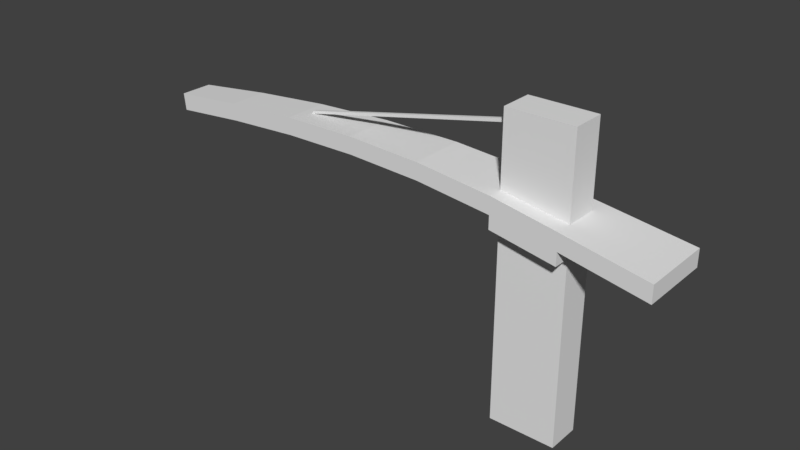 # Source: entradaOrla.blend  (saved by Blender 2.79.0; exported with 4.5.12 LTS)
import bpy
from mathutils import Matrix  # noqa: F401  (used for matrix-valued properties, if any)

bpy.ops.wm.read_factory_settings(use_empty=True)
scene = bpy.context.scene
scene.name = 'Scene'

# ---- collections
col_collection_1 = bpy.data.collections.new('Collection 1'); scene.collection.children.link(col_collection_1)

# ---- world
world_world = bpy.data.worlds.new('World'); scene.world = world_world
world_world.color = (0.05088, 0.05088, 0.05088)
world_world.use_sun_shadow = False
world_world.sun_shadow_jitter_overblur = 0.0
world_world.cycles.sampling_method = 'MANUAL'

# ---- meshes
me_cube_001 = bpy.data.meshes.new('Cube.001')
me_cube_001.from_pydata([(-0.006119, -0.1401, 2.384e-07), (-0.006119, -0.1401, 4.504), (0.9978, -0.1401, 2.384e-07), (0.9978, -0.1401, 4.504), (-0.006119, -0.6398, 2.384e-07), (-0.006119, -0.6398, 4.504), (0.9978, -0.6398, 2.384e-07), (0.9978, -0.6398, 4.504), (-0.006119, -0.1401, 3.158), (-0.006119, -0.1401, 3.417), (0.9978, -0.1401, 3.27), (0.9978, -0.1401, 3.012), (0.9978, -0.6398, 3.27), (0.9978, -0.6398, 3.012), (-0.006119, -0.6398, 3.417), (-0.006119, -0.6398, 3.158), (2.277, -0.2401, 3.071), (2.277, -0.2401, 2.812), (2.277, -0.5398, 3.071), (2.277, -0.5398, 2.812), (-5.845, -0.2401, 3.008), (-5.875, -0.2401, 3.265), (-5.875, -0.5398, 3.265), (-5.845, -0.5398, 3.008), (2.277, -0.9398, 3.071), (2.277, -0.9398, 2.812), (-5.875, -0.6398, 3.265), (-5.845, -0.6398, 3.008), (2.277, 0.1599, 3.071), (2.277, 0.1599, 2.812), (-5.845, -0.1401, 3.008), (-5.875, -0.1401, 3.265), (-0.006119, -0.8556, 3.158), (-0.006119, -0.8556, 3.417), (0.9978, -0.8926, 3.27), (0.9978, -0.8926, 3.012), (0.9978, 0.1128, 3.27), (0.9978, 0.1128, 3.012), (-0.006119, 0.07577, 3.417), (-0.006119, 0.07577, 3.158), (0.9978, -0.1401, 2.812), (0.9978, -0.6398, 2.812), (-0.006119, -0.6398, 2.958), (-0.006119, -0.1401, 2.958), (-0.006119, -0.8556, 2.958), (0.9978, -0.8926, 2.812), (0.9978, 0.1128, 2.812), (-0.006119, 0.07577, 2.958), (-1.174, -0.5398, 3.257), (-2.342, -0.5398, 3.278), (-3.51, -0.5398, 3.235), (-4.677, -0.5398, 3.141), (-4.677, -0.2401, 3.141), (-3.51, -0.2401, 3.235), (-2.342, -0.2401, 3.278), (-1.174, -0.2401, 3.257), (-1.18, -0.2401, 3.515), (-2.354, -0.2401, 3.536), (-3.528, -0.2401, 3.493), (-4.701, -0.2401, 3.398), (-4.701, -0.5398, 3.398), (-3.528, -0.5398, 3.493), (-2.354, -0.5398, 3.536), (-1.18, -0.5398, 3.515), (-1.18, -0.8124, 3.515), (-2.354, -0.7692, 3.536), (-3.528, -0.7261, 3.493), (-4.701, -0.6829, 3.398), (-1.174, -0.8124, 3.257), (-2.342, -0.7692, 3.278), (-3.51, -0.7261, 3.235), (-4.677, -0.6829, 3.141), (-1.18, 0.03261, 3.515), (-2.354, -0.01056, 3.536), (-3.528, -0.05372, 3.493), (-4.701, -0.09689, 3.398), (-1.174, 0.03261, 3.257), (-2.342, -0.01056, 3.278), (-3.51, -0.05372, 3.235), (-4.677, -0.09689, 3.141), (-0.006119, -0.1401, 4.203), (0.9978, -0.1401, 4.163), (0.9978, -0.6398, 4.163), (-0.006119, -0.6398, 4.203), (-0.006119, -0.3649, 4.277), (-0.006119, -0.4149, 4.277), (-0.006119, -0.3649, 4.227), (-0.006119, -0.4149, 4.227), (-3.331, -0.3649, 3.5), (-3.381, -0.3649, 3.498), (-3.381, -0.4149, 3.498), (-3.331, -0.4149, 3.5), (-3.312, -0.4149, 3.511), (-3.349, -0.4149, 3.544), (-3.312, -0.3649, 3.511), (-3.349, -0.3649, 3.544)], [], [(80, 1, 3, 81), (81, 3, 7, 82), (82, 7, 5, 83), (1, 80, 86, 84), (2, 6, 4, 0), (7, 3, 1, 5), (42, 15, 8, 43), (52, 51, 23, 20), (41, 13, 35, 45), (40, 11, 13, 41), (10, 12, 18, 16), (46, 37, 11, 40), (75, 79, 30, 31), (17, 16, 18, 19), (36, 37, 39, 38), (35, 34, 33, 32), (13, 11, 17, 19), (23, 22, 21, 20), (60, 59, 21, 22), (71, 67, 26, 27), (23, 27, 26, 22), (18, 24, 25, 19), (25, 24, 34, 35), (21, 31, 30, 20), (17, 29, 28, 16), (28, 29, 37, 36), (11, 37, 29, 17), (13, 19, 25, 35), (46, 40, 43, 47), (33, 34, 12, 14), (24, 18, 12, 34), (10, 16, 28, 36), (43, 8, 39, 47), (9, 10, 36, 38), (56, 9, 38, 72), (55, 76, 39, 8), (63, 64, 33, 14), (48, 15, 32, 68), (0, 43, 40, 2), (2, 40, 41, 6), (6, 41, 42, 4), (4, 42, 43, 0), (32, 44, 45, 35), (37, 46, 47, 39), (42, 41, 45, 44), (32, 15, 42, 44), (23, 51, 71, 27), (51, 50, 70, 71), (50, 49, 69, 70), (49, 48, 68, 69), (22, 26, 67, 60), (60, 67, 66, 61), (61, 66, 65, 62), (62, 65, 64, 63), (20, 30, 79, 52), (52, 79, 78, 53), (53, 78, 77, 54), (54, 77, 76, 55), (21, 59, 75, 31), (59, 58, 74, 75), (58, 57, 73, 74), (57, 56, 72, 73), (32, 33, 64, 68), (68, 64, 65, 69), (69, 65, 66, 70), (70, 66, 67, 71), (14, 9, 56, 63), (63, 56, 57, 62), (61, 62, 91, 90), (61, 58, 59, 60), (38, 39, 76, 72), (72, 76, 77, 73), (73, 77, 78, 74), (74, 78, 79, 75), (8, 15, 48, 55), (55, 48, 49, 54), (54, 49, 50, 53), (53, 50, 51, 52), (14, 83, 80, 9), (12, 82, 83, 14), (10, 81, 82, 12), (9, 80, 81, 10), (93, 95, 89, 90), (83, 5, 85, 87), (5, 1, 84, 85), (80, 83, 87, 86), (91, 88, 89, 90), (57, 58, 89, 88), (58, 61, 90, 89), (62, 57, 88, 91), (86, 87, 92, 94), (92, 93, 90, 91), (95, 94, 88, 89), (94, 92, 91, 88), (84, 86, 94, 95), (87, 85, 93, 92), (85, 84, 95, 93)])
me_cube_001.use_remesh_preserve_volume = False
me_cube_001.use_remesh_preserve_attributes = False
me_cube_001.use_mirror_vertex_groups = False
me_cube_001.update()

# ---- objects
ob_cube = bpy.data.objects.new('Cube', me_cube_001)

# ---- transforms, parenting, visibility, modifiers, constraints
ob_cube.location = (0.0, 0.0, 0.0)
ob_cube.lineart.crease_threshold = 0.0

# ---- collection membership
col_collection_1.objects.link(ob_cube)

# ---- scene / render settings (as saved in the file)
scene.frame_start = 1; scene.frame_end = 250; scene.frame_set(1)
scene.render.engine = 'BLENDER_EEVEE_NEXT'
scene.render.resolution_percentage = 50
scene.render.dither_intensity = 0.0
scene.cycles.use_denoising = False
scene.cycles.samples = 128
scene.cycles.sampling_pattern = 'TABULATED_SOBOL'
scene.cycles.use_adaptive_sampling = False
scene.cycles.use_light_tree = False
scene.cycles.blur_glossy = 0.0
scene.cycles.sample_clamp_indirect = 0.0
scene.view_settings.view_transform = 'Standard'
bpy.context.view_layer.update()

# ---- added for rendering (the .blend has no active camera and no usable light): camera, sun
cam_auto = bpy.data.cameras.new('AutoCamera')
cam_auto.lens = 50.0
cam_auto.sensor_width = 36.0
cam_auto.clip_end = 1000.0
ob_auto_camera = bpy.data.objects.new('AutoCamera', cam_auto)
scene.collection.objects.link(ob_auto_camera)
ob_auto_camera.location = (6.87817, -10.8025, 9.19359)
ob_auto_camera.rotation_euler = (1.09748, -7.21219e-08, 0.694738)
scene.camera = ob_auto_camera
light_auto_sun = bpy.data.lights.new('AutoSun', 'SUN')
light_auto_sun.energy = 3.0
light_auto_sun.angle = 0.0523599
ob_auto_sun = bpy.data.objects.new('AutoSun', light_auto_sun)
scene.collection.objects.link(ob_auto_sun)
ob_auto_sun.rotation_euler = (0.872665, 0.174533, 0.523599)
bpy.context.view_layer.update()

